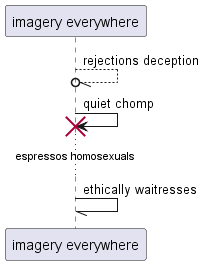

The diagram above was rendered by PlantUML. Its source (embedded in the PNG):
@startuml
participant "imagery everywhere" as 0
0 --//o 0: rejections deception
0 -> 0!! : quiet chomp
...espressos homosexuals...
0 -// 0: ethically waitresses
@enduml